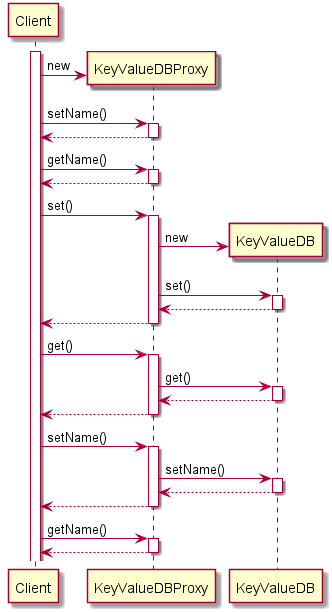

The diagram above was rendered by PlantUML. Its source (embedded in the PNG):
@startuml

activate Client
create KeyValueDBProxy
Client -> KeyValueDBProxy : new

Client -> KeyValueDBProxy : setName()
activate KeyValueDBProxy
Client <-- KeyValueDBProxy
deactivate KeyValueDBProxy

Client -> KeyValueDBProxy : getName()
activate KeyValueDBProxy
Client <-- KeyValueDBProxy
deactivate KeyValueDBProxy

Client -> KeyValueDBProxy : set()
activate KeyValueDBProxy
create KeyValueDB
KeyValueDBProxy -> KeyValueDB : new
KeyValueDBProxy -> KeyValueDB : set()
activate KeyValueDB
KeyValueDBProxy <-- KeyValueDB
deactivate KeyValueDB
Client <-- KeyValueDBProxy
deactivate KeyValueDBProxy

Client -> KeyValueDBProxy : get()
activate KeyValueDBProxy
KeyValueDBProxy -> KeyValueDB : get()
activate KeyValueDB
KeyValueDBProxy <-- KeyValueDB
deactivate KeyValueDB
Client <-- KeyValueDBProxy
deactivate KeyValueDBProxy

Client -> KeyValueDBProxy : setName()
activate KeyValueDBProxy
KeyValueDBProxy -> KeyValueDB : setName()
activate KeyValueDB
KeyValueDBProxy <-- KeyValueDB
deactivate KeyValueDB
Client <-- KeyValueDBProxy
deactivate KeyValueDBProxy

Client -> KeyValueDBProxy : getName()
activate KeyValueDBProxy
Client <-- KeyValueDBProxy
deactivate KeyValueDBProxy
@enduml